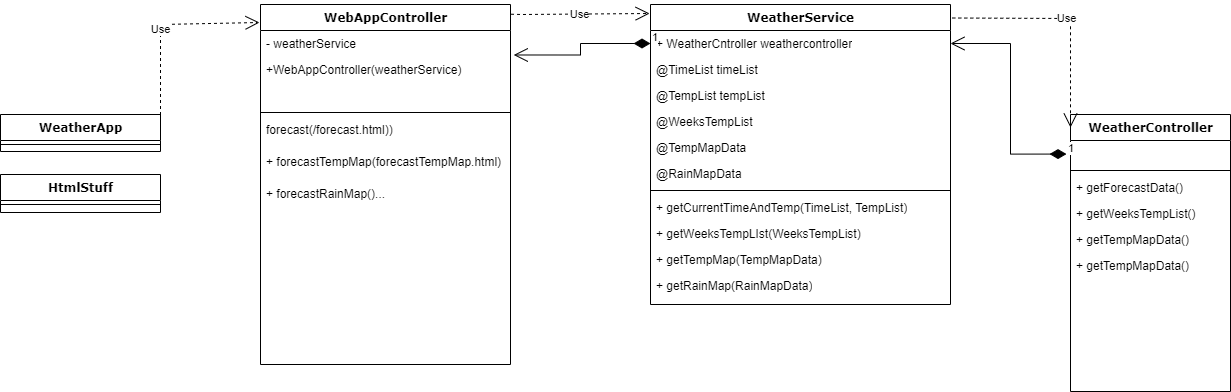

The diagram above was exported from draw.io. Its source (the exported page's mxGraphModel, read from the mxfile embedded in the PNG):
<mxGraphModel dx="1639" dy="892" grid="1" gridSize="10" guides="1" tooltips="1" connect="1" arrows="1" fold="1" page="1" pageScale="1" pageWidth="1100" pageHeight="850" background="none" math="0" shadow="0">
  <root>
    <mxCell id="0" />
    <mxCell id="1" parent="0" />
    <mxCell id="78961159f06e98e8-17" value="WeatherApp" style="swimlane;html=1;fontStyle=1;align=center;verticalAlign=top;childLayout=stackLayout;horizontal=1;startSize=26;horizontalStack=0;resizeParent=1;resizeLast=0;collapsible=1;marginBottom=0;swimlaneFillColor=#ffffff;rounded=0;shadow=0;comic=0;labelBackgroundColor=none;strokeWidth=1;fillColor=none;fontFamily=Verdana;fontSize=12" parent="1" vertex="1">
      <mxGeometry x="10" y="300" width="160" height="37" as="geometry" />
    </mxCell>
    <mxCell id="78961159f06e98e8-19" value="" style="line;html=1;strokeWidth=1;fillColor=none;align=left;verticalAlign=middle;spacingTop=-1;spacingLeft=3;spacingRight=3;rotatable=0;labelPosition=right;points=[];portConstraint=eastwest;" parent="78961159f06e98e8-17" vertex="1">
      <mxGeometry y="26" width="160" height="8" as="geometry" />
    </mxCell>
    <mxCell id="78961159f06e98e8-30" value="WeatherController" style="swimlane;html=1;fontStyle=1;align=center;verticalAlign=top;childLayout=stackLayout;horizontal=1;startSize=26;horizontalStack=0;resizeParent=1;resizeLast=0;collapsible=1;marginBottom=0;swimlaneFillColor=#ffffff;rounded=0;shadow=0;comic=0;labelBackgroundColor=none;strokeWidth=1;fillColor=none;fontFamily=Verdana;fontSize=12" parent="1" vertex="1">
      <mxGeometry x="1080" y="300" width="160" height="277" as="geometry" />
    </mxCell>
    <mxCell id="78961159f06e98e8-37" value="&amp;nbsp;" style="text;html=1;strokeColor=none;fillColor=none;align=left;verticalAlign=top;spacingLeft=4;spacingRight=4;whiteSpace=wrap;overflow=hidden;rotatable=0;points=[[0,0.5],[1,0.5]];portConstraint=eastwest;" parent="78961159f06e98e8-30" vertex="1">
      <mxGeometry y="26" width="160" height="26" as="geometry" />
    </mxCell>
    <mxCell id="78961159f06e98e8-38" value="" style="line;html=1;strokeWidth=1;fillColor=none;align=left;verticalAlign=middle;spacingTop=-1;spacingLeft=3;spacingRight=3;rotatable=0;labelPosition=right;points=[];portConstraint=eastwest;" parent="78961159f06e98e8-30" vertex="1">
      <mxGeometry y="52" width="160" height="8" as="geometry" />
    </mxCell>
    <mxCell id="78961159f06e98e8-39" value="+ getForecastData()" style="text;html=1;strokeColor=none;fillColor=none;align=left;verticalAlign=top;spacingLeft=4;spacingRight=4;whiteSpace=wrap;overflow=hidden;rotatable=0;points=[[0,0.5],[1,0.5]];portConstraint=eastwest;" parent="78961159f06e98e8-30" vertex="1">
      <mxGeometry y="60" width="160" height="26" as="geometry" />
    </mxCell>
    <mxCell id="78961159f06e98e8-40" value="+ getWeeksTempList()" style="text;html=1;strokeColor=none;fillColor=none;align=left;verticalAlign=top;spacingLeft=4;spacingRight=4;whiteSpace=wrap;overflow=hidden;rotatable=0;points=[[0,0.5],[1,0.5]];portConstraint=eastwest;" parent="78961159f06e98e8-30" vertex="1">
      <mxGeometry y="86" width="160" height="26" as="geometry" />
    </mxCell>
    <mxCell id="78961159f06e98e8-42" value="+ getTempMapData()" style="text;html=1;strokeColor=none;fillColor=none;align=left;verticalAlign=top;spacingLeft=4;spacingRight=4;whiteSpace=wrap;overflow=hidden;rotatable=0;points=[[0,0.5],[1,0.5]];portConstraint=eastwest;" parent="78961159f06e98e8-30" vertex="1">
      <mxGeometry y="112" width="160" height="26" as="geometry" />
    </mxCell>
    <mxCell id="RMCURdUioGH8RhmKfueY-26" value="+ getTempMapData()" style="text;html=1;strokeColor=none;fillColor=none;align=left;verticalAlign=top;spacingLeft=4;spacingRight=4;whiteSpace=wrap;overflow=hidden;rotatable=0;points=[[0,0.5],[1,0.5]];portConstraint=eastwest;" vertex="1" parent="78961159f06e98e8-30">
      <mxGeometry y="138" width="160" height="26" as="geometry" />
    </mxCell>
    <mxCell id="78961159f06e98e8-43" value="WeatherService" style="swimlane;html=1;fontStyle=1;align=center;verticalAlign=top;childLayout=stackLayout;horizontal=1;startSize=26;horizontalStack=0;resizeParent=1;resizeLast=0;collapsible=1;marginBottom=0;swimlaneFillColor=#ffffff;rounded=0;shadow=0;comic=0;labelBackgroundColor=none;strokeWidth=1;fillColor=none;fontFamily=Verdana;fontSize=12" parent="1" vertex="1">
      <mxGeometry x="660" y="190" width="300" height="300" as="geometry" />
    </mxCell>
    <mxCell id="78961159f06e98e8-44" value="+ WeatherCntroller weathercontroller" style="text;html=1;strokeColor=none;fillColor=none;align=left;verticalAlign=top;spacingLeft=4;spacingRight=4;whiteSpace=wrap;overflow=hidden;rotatable=0;points=[[0,0.5],[1,0.5]];portConstraint=eastwest;" parent="78961159f06e98e8-43" vertex="1">
      <mxGeometry y="26" width="300" height="26" as="geometry" />
    </mxCell>
    <mxCell id="78961159f06e98e8-45" value="@TimeList timeList" style="text;html=1;strokeColor=none;fillColor=none;align=left;verticalAlign=top;spacingLeft=4;spacingRight=4;whiteSpace=wrap;overflow=hidden;rotatable=0;points=[[0,0.5],[1,0.5]];portConstraint=eastwest;" parent="78961159f06e98e8-43" vertex="1">
      <mxGeometry y="52" width="300" height="26" as="geometry" />
    </mxCell>
    <mxCell id="78961159f06e98e8-49" value="@TempList tempList" style="text;html=1;strokeColor=none;fillColor=none;align=left;verticalAlign=top;spacingLeft=4;spacingRight=4;whiteSpace=wrap;overflow=hidden;rotatable=0;points=[[0,0.5],[1,0.5]];portConstraint=eastwest;" parent="78961159f06e98e8-43" vertex="1">
      <mxGeometry y="78" width="300" height="26" as="geometry" />
    </mxCell>
    <mxCell id="78961159f06e98e8-50" value="@WeeksTempList" style="text;html=1;strokeColor=none;fillColor=none;align=left;verticalAlign=top;spacingLeft=4;spacingRight=4;whiteSpace=wrap;overflow=hidden;rotatable=0;points=[[0,0.5],[1,0.5]];portConstraint=eastwest;" parent="78961159f06e98e8-43" vertex="1">
      <mxGeometry y="104" width="300" height="26" as="geometry" />
    </mxCell>
    <mxCell id="RMCURdUioGH8RhmKfueY-24" value="@TempMapData" style="text;html=1;strokeColor=none;fillColor=none;align=left;verticalAlign=top;spacingLeft=4;spacingRight=4;whiteSpace=wrap;overflow=hidden;rotatable=0;points=[[0,0.5],[1,0.5]];portConstraint=eastwest;" vertex="1" parent="78961159f06e98e8-43">
      <mxGeometry y="130" width="300" height="26" as="geometry" />
    </mxCell>
    <mxCell id="RMCURdUioGH8RhmKfueY-25" value="@RainMapData" style="text;html=1;strokeColor=none;fillColor=none;align=left;verticalAlign=top;spacingLeft=4;spacingRight=4;whiteSpace=wrap;overflow=hidden;rotatable=0;points=[[0,0.5],[1,0.5]];portConstraint=eastwest;" vertex="1" parent="78961159f06e98e8-43">
      <mxGeometry y="156" width="300" height="26" as="geometry" />
    </mxCell>
    <mxCell id="78961159f06e98e8-51" value="" style="line;html=1;strokeWidth=1;fillColor=none;align=left;verticalAlign=middle;spacingTop=-1;spacingLeft=3;spacingRight=3;rotatable=0;labelPosition=right;points=[];portConstraint=eastwest;" parent="78961159f06e98e8-43" vertex="1">
      <mxGeometry y="182" width="300" height="8" as="geometry" />
    </mxCell>
    <mxCell id="78961159f06e98e8-52" value="+ getCurrentTimeAndTemp(TimeList, TempList)" style="text;html=1;strokeColor=none;fillColor=none;align=left;verticalAlign=top;spacingLeft=4;spacingRight=4;whiteSpace=wrap;overflow=hidden;rotatable=0;points=[[0,0.5],[1,0.5]];portConstraint=eastwest;" parent="78961159f06e98e8-43" vertex="1">
      <mxGeometry y="190" width="300" height="26" as="geometry" />
    </mxCell>
    <mxCell id="78961159f06e98e8-53" value="+ getWeeksTempLIst(WeeksTempList)" style="text;html=1;strokeColor=none;fillColor=none;align=left;verticalAlign=top;spacingLeft=4;spacingRight=4;whiteSpace=wrap;overflow=hidden;rotatable=0;points=[[0,0.5],[1,0.5]];portConstraint=eastwest;" parent="78961159f06e98e8-43" vertex="1">
      <mxGeometry y="216" width="300" height="26" as="geometry" />
    </mxCell>
    <mxCell id="RMCURdUioGH8RhmKfueY-22" value="+ getTempMap(TempMapData)" style="text;html=1;strokeColor=none;fillColor=none;align=left;verticalAlign=top;spacingLeft=4;spacingRight=4;whiteSpace=wrap;overflow=hidden;rotatable=0;points=[[0,0.5],[1,0.5]];portConstraint=eastwest;" vertex="1" parent="78961159f06e98e8-43">
      <mxGeometry y="242" width="300" height="26" as="geometry" />
    </mxCell>
    <mxCell id="RMCURdUioGH8RhmKfueY-23" value="+ getRainMap(RainMapData)" style="text;html=1;strokeColor=none;fillColor=none;align=left;verticalAlign=top;spacingLeft=4;spacingRight=4;whiteSpace=wrap;overflow=hidden;rotatable=0;points=[[0,0.5],[1,0.5]];portConstraint=eastwest;" vertex="1" parent="78961159f06e98e8-43">
      <mxGeometry y="268" width="300" height="26" as="geometry" />
    </mxCell>
    <mxCell id="78961159f06e98e8-95" value="WebAppController" style="swimlane;html=1;fontStyle=1;align=center;verticalAlign=top;childLayout=stackLayout;horizontal=1;startSize=26;horizontalStack=0;resizeParent=1;resizeLast=0;collapsible=1;marginBottom=0;swimlaneFillColor=#ffffff;rounded=0;shadow=0;comic=0;labelBackgroundColor=none;strokeWidth=1;fillColor=none;fontFamily=Verdana;fontSize=12" parent="1" vertex="1">
      <mxGeometry x="270" y="190" width="250" height="360" as="geometry" />
    </mxCell>
    <mxCell id="78961159f06e98e8-96" value="- weatherService" style="text;html=1;strokeColor=none;fillColor=none;align=left;verticalAlign=top;spacingLeft=4;spacingRight=4;whiteSpace=wrap;overflow=hidden;rotatable=0;points=[[0,0.5],[1,0.5]];portConstraint=eastwest;" parent="78961159f06e98e8-95" vertex="1">
      <mxGeometry y="26" width="250" height="26" as="geometry" />
    </mxCell>
    <mxCell id="78961159f06e98e8-97" value="+WebAppController(weatherService)" style="text;html=1;strokeColor=none;fillColor=none;align=left;verticalAlign=top;spacingLeft=4;spacingRight=4;whiteSpace=wrap;overflow=hidden;rotatable=0;points=[[0,0.5],[1,0.5]];portConstraint=eastwest;" parent="78961159f06e98e8-95" vertex="1">
      <mxGeometry y="52" width="250" height="26" as="geometry" />
    </mxCell>
    <mxCell id="78961159f06e98e8-98" value="&amp;nbsp;" style="text;html=1;strokeColor=none;fillColor=none;align=left;verticalAlign=top;spacingLeft=4;spacingRight=4;whiteSpace=wrap;overflow=hidden;rotatable=0;points=[[0,0.5],[1,0.5]];portConstraint=eastwest;" parent="78961159f06e98e8-95" vertex="1">
      <mxGeometry y="78" width="250" height="26" as="geometry" />
    </mxCell>
    <mxCell id="78961159f06e98e8-103" value="" style="line;html=1;strokeWidth=1;fillColor=none;align=left;verticalAlign=middle;spacingTop=-1;spacingLeft=3;spacingRight=3;rotatable=0;labelPosition=right;points=[];portConstraint=eastwest;" parent="78961159f06e98e8-95" vertex="1">
      <mxGeometry y="104" width="250" height="8" as="geometry" />
    </mxCell>
    <mxCell id="78961159f06e98e8-104" value="forecast(/forecast.html))" style="text;html=1;strokeColor=none;fillColor=none;align=left;verticalAlign=top;spacingLeft=4;spacingRight=4;whiteSpace=wrap;overflow=hidden;rotatable=0;points=[[0,0.5],[1,0.5]];portConstraint=eastwest;" parent="78961159f06e98e8-95" vertex="1">
      <mxGeometry y="112" width="250" height="32" as="geometry" />
    </mxCell>
    <mxCell id="RMCURdUioGH8RhmKfueY-19" value="+ forecastTempMap(forecastTempMap.html)" style="text;html=1;strokeColor=none;fillColor=none;align=left;verticalAlign=top;spacingLeft=4;spacingRight=4;whiteSpace=wrap;overflow=hidden;rotatable=0;points=[[0,0.5],[1,0.5]];portConstraint=eastwest;" vertex="1" parent="78961159f06e98e8-95">
      <mxGeometry y="144" width="250" height="32" as="geometry" />
    </mxCell>
    <mxCell id="RMCURdUioGH8RhmKfueY-20" value="+ forecastRainMap()..." style="text;html=1;strokeColor=none;fillColor=none;align=left;verticalAlign=top;spacingLeft=4;spacingRight=4;whiteSpace=wrap;overflow=hidden;rotatable=0;points=[[0,0.5],[1,0.5]];portConstraint=eastwest;" vertex="1" parent="78961159f06e98e8-95">
      <mxGeometry y="176" width="250" height="32" as="geometry" />
    </mxCell>
    <mxCell id="78961159f06e98e8-108" value="HtmlStuff" style="swimlane;html=1;fontStyle=1;align=center;verticalAlign=top;childLayout=stackLayout;horizontal=1;startSize=26;horizontalStack=0;resizeParent=1;resizeLast=0;collapsible=1;marginBottom=0;swimlaneFillColor=#ffffff;rounded=0;shadow=0;comic=0;labelBackgroundColor=none;strokeWidth=1;fillColor=none;fontFamily=Verdana;fontSize=12" parent="1" vertex="1">
      <mxGeometry x="10" y="360" width="160" height="38" as="geometry" />
    </mxCell>
    <mxCell id="78961159f06e98e8-116" value="" style="line;html=1;strokeWidth=1;fillColor=none;align=left;verticalAlign=middle;spacingTop=-1;spacingLeft=3;spacingRight=3;rotatable=0;labelPosition=right;points=[];portConstraint=eastwest;" parent="78961159f06e98e8-108" vertex="1">
      <mxGeometry y="26" width="160" height="8" as="geometry" />
    </mxCell>
    <mxCell id="RMCURdUioGH8RhmKfueY-27" value="Use" style="endArrow=open;endSize=12;dashed=1;html=1;rounded=0;exitX=1;exitY=0.5;exitDx=0;exitDy=0;entryX=-0.004;entryY=0.05;entryDx=0;entryDy=0;entryPerimeter=0;" edge="1" parent="1" source="78961159f06e98e8-17" target="78961159f06e98e8-95">
      <mxGeometry width="160" relative="1" as="geometry">
        <mxPoint x="630" y="400" as="sourcePoint" />
        <mxPoint x="790" y="400" as="targetPoint" />
        <Array as="points">
          <mxPoint x="170" y="210" />
        </Array>
      </mxGeometry>
    </mxCell>
    <mxCell id="RMCURdUioGH8RhmKfueY-28" value="Use" style="endArrow=open;endSize=12;dashed=1;html=1;rounded=0;entryX=-0.003;entryY=0.03;entryDx=0;entryDy=0;entryPerimeter=0;exitX=1.002;exitY=0.027;exitDx=0;exitDy=0;exitPerimeter=0;" edge="1" parent="1" source="78961159f06e98e8-95" target="78961159f06e98e8-43">
      <mxGeometry width="160" relative="1" as="geometry">
        <mxPoint x="520" y="310" as="sourcePoint" />
        <mxPoint x="639" y="310" as="targetPoint" />
        <Array as="points">
          <mxPoint x="531" y="200" />
        </Array>
      </mxGeometry>
    </mxCell>
    <mxCell id="RMCURdUioGH8RhmKfueY-29" value="Use" style="endArrow=open;endSize=12;dashed=1;html=1;rounded=0;entryX=0;entryY=0.047;entryDx=0;entryDy=0;entryPerimeter=0;exitX=1.006;exitY=0.045;exitDx=0;exitDy=0;exitPerimeter=0;" edge="1" parent="1" source="78961159f06e98e8-43" target="78961159f06e98e8-30">
      <mxGeometry width="160" relative="1" as="geometry">
        <mxPoint x="960" y="310" as="sourcePoint" />
        <mxPoint x="1069" y="310" as="targetPoint" />
        <Array as="points">
          <mxPoint x="1080" y="204" />
        </Array>
      </mxGeometry>
    </mxCell>
    <mxCell id="RMCURdUioGH8RhmKfueY-32" value="1" style="endArrow=open;html=1;endSize=12;startArrow=diamondThin;startSize=14;startFill=1;edgeStyle=orthogonalEdgeStyle;align=left;verticalAlign=bottom;rounded=0;exitX=-0.025;exitY=0.522;exitDx=0;exitDy=0;exitPerimeter=0;entryX=1;entryY=0.5;entryDx=0;entryDy=0;" edge="1" parent="1" source="78961159f06e98e8-37" target="78961159f06e98e8-44">
      <mxGeometry x="-1" y="3" relative="1" as="geometry">
        <mxPoint x="860" y="404" as="sourcePoint" />
        <mxPoint x="1020" y="404" as="targetPoint" />
      </mxGeometry>
    </mxCell>
    <mxCell id="RMCURdUioGH8RhmKfueY-33" value="1" style="endArrow=open;html=1;endSize=12;startArrow=diamondThin;startSize=14;startFill=1;edgeStyle=orthogonalEdgeStyle;align=left;verticalAlign=bottom;rounded=0;entryX=1.013;entryY=0.942;entryDx=0;entryDy=0;entryPerimeter=0;" edge="1" parent="1" source="78961159f06e98e8-44" target="78961159f06e98e8-96">
      <mxGeometry x="-1" y="3" relative="1" as="geometry">
        <mxPoint x="656" y="350" as="sourcePoint" />
        <mxPoint x="540" y="349" as="targetPoint" />
      </mxGeometry>
    </mxCell>
  </root>
</mxGraphModel>